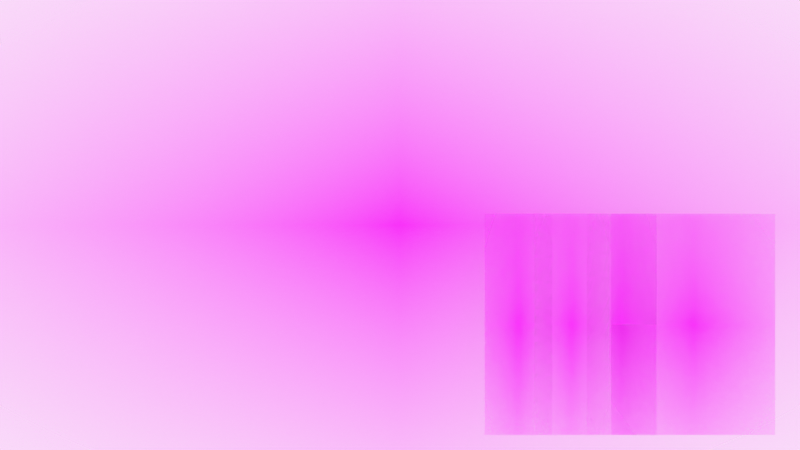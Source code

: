 # Source: untitled.blend  (saved by Blender 3.1.7; exported with 4.5.12 LTS)
import bpy
from mathutils import Matrix  # noqa: F401  (used for matrix-valued properties, if any)

bpy.ops.wm.read_factory_settings(use_empty=True)
scene = bpy.context.scene
scene.name = 'Scene'

# ---- collections
col_collection = bpy.data.collections.new('Collection'); scene.collection.children.link(col_collection)
col_camera = bpy.data.collections.new('Camera'); scene.collection.children.link(col_camera)

# ---- images (referenced by path relative to the original .blend; pixels are not part of the script)
import os
ASSET_DIR = os.environ.get("B2B_ASSET_DIR", "")  # directory of the original .blend (textures are referenced by path, not embedded)
HERE = os.path.dirname(os.path.abspath(__file__))  # packed textures are extracted next to this script under _unpacked/

def load_image(name, relpath, width, height, colorspace="sRGB"):
    """Load a texture the original file referenced (path relative to the .blend, or extracted next to this script)."""
    p = next((c for c in (os.path.join(HERE, relpath), os.path.join(ASSET_DIR, relpath)) if relpath and os.path.exists(c)), "")
    if p:
        img = bpy.data.images.load(p, check_existing=True)
        img.name = name
    else:  # same state as the original file: an image datablock whose file is absent (Cycles renders it pink)
        img = bpy.data.images.new(name, width, height)
        img.source = "FILE"
        img.filepath = "//" + (relpath or name)
    img.colorspace_settings.name = colorspace
    return img
img_swe_character_png = load_image('swe-character.png', 'swe-character.png', 1024, 1024, 'sRGB')
img_sandeep_png = load_image('sandeep.png', 'sandeep.png', 1024, 1024, 'sRGB')
img_nakul_character_png = load_image('nakul-character.png', 'nakul-character.png', 1024, 1024, 'sRGB')
img_darsh_png = load_image('darsh.png', 'darsh.png', 1024, 1024, 'sRGB')
img_munnar_png = load_image('munnar.png', 'munnar.png', 1024, 1024, 'sRGB')
img_hyderabad_png = load_image('hyderabad.png', 'hyderabad.png', 1024, 1024, 'sRGB')
img_goa_png = load_image('goa.png', 'goa.png', 1024, 1024, 'sRGB')
img_sahara_png = load_image('sahara.png', 'sahara.png', 1024, 1024, 'sRGB')
img_megalaya_png = load_image('megalaya.png', 'megalaya.png', 1024, 1024, 'sRGB')
img_spiti_png = load_image('spiti.png', 'spiti.png', 1024, 1024, 'sRGB')
img_kashmir_png = load_image('kashmir.png', 'kashmir.png', 1024, 1024, 'sRGB')

# ---- materials (node trees are filled in below, after node groups)
mat_swe_character = bpy.data.materials.new('swe-character')
mat_swe_character.surface_render_method = 'BLENDED'
mat_swe_character.blend_method = 'BLEND'
mat_swe_character.use_transparent_shadow = False
mat_sandeep = bpy.data.materials.new('sandeep')
mat_sandeep.surface_render_method = 'BLENDED'
mat_sandeep.blend_method = 'BLEND'
mat_sandeep.use_transparent_shadow = False
mat_nakul_character = bpy.data.materials.new('nakul-character')
mat_nakul_character.surface_render_method = 'BLENDED'
mat_nakul_character.blend_method = 'BLEND'
mat_nakul_character.use_transparent_shadow = False
mat_darsh = bpy.data.materials.new('darsh')
mat_darsh.surface_render_method = 'BLENDED'
mat_darsh.blend_method = 'BLEND'
mat_darsh.use_transparent_shadow = False
mat_munnar = bpy.data.materials.new('munnar')
mat_munnar.surface_render_method = 'BLENDED'
mat_munnar.blend_method = 'BLEND'
mat_munnar.use_transparent_shadow = False
mat_hyderabad = bpy.data.materials.new('hyderabad')
mat_hyderabad.surface_render_method = 'BLENDED'
mat_hyderabad.blend_method = 'BLEND'
mat_hyderabad.use_transparent_shadow = False
mat_goa = bpy.data.materials.new('goa')
mat_goa.surface_render_method = 'BLENDED'
mat_goa.blend_method = 'BLEND'
mat_goa.use_transparent_shadow = False
mat_sahara = bpy.data.materials.new('sahara')
mat_sahara.surface_render_method = 'BLENDED'
mat_sahara.blend_method = 'BLEND'
mat_sahara.use_transparent_shadow = False
mat_megalaya = bpy.data.materials.new('megalaya')
mat_megalaya.surface_render_method = 'BLENDED'
mat_megalaya.blend_method = 'BLEND'
mat_megalaya.use_transparent_shadow = False
mat_spiti = bpy.data.materials.new('spiti')
mat_spiti.surface_render_method = 'BLENDED'
mat_spiti.blend_method = 'BLEND'
mat_spiti.use_transparent_shadow = False
mat_kashmir = bpy.data.materials.new('kashmir')
mat_kashmir.surface_render_method = 'BLENDED'
mat_kashmir.blend_method = 'BLEND'
mat_kashmir.use_transparent_shadow = False

# ---- material node trees
mat_swe_character.use_nodes = True; mat_swe_character.node_tree.nodes.clear()
_N = mat_swe_character.node_tree.nodes; _L = mat_swe_character.node_tree.links
n0 = _N.new('ShaderNodeOutputMaterial'); n0.name = 'Material Output'; n0.location = (300, 300)
n1 = _N.new('ShaderNodeTexImage'); n1.name = 'Image Texture'; n1.location = (-200, 300)
n1.image = img_swe_character_png
n1.extension = 'CLIP'
n2 = _N.new('ShaderNodeBsdfPrincipled'); n2.name = 'Principled BSDF'; n2.location = (0, 300)
n2.distribution = 'GGX'
n2.subsurface_method = 'RANDOM_WALK_SKIN'
n2.inputs[3].default_value = 1.45
n2.inputs[27].default_value = (0.0, 0.0, 0.0, 1.0)
n2.inputs[28].default_value = 1.0
_L.new(n1.outputs[0], n2.inputs[0])
_L.new(n1.outputs[1], n2.inputs[4])
_L.new(n2.outputs[0], n0.inputs[0])
n0.is_active_output = True
mat_sandeep.use_nodes = True; mat_sandeep.node_tree.nodes.clear()
_N = mat_sandeep.node_tree.nodes; _L = mat_sandeep.node_tree.links
n0 = _N.new('ShaderNodeOutputMaterial'); n0.name = 'Material Output'; n0.location = (300, 300)
n1 = _N.new('ShaderNodeTexImage'); n1.name = 'Image Texture'; n1.location = (-200, 300)
n1.image = img_sandeep_png
n1.extension = 'CLIP'
n2 = _N.new('ShaderNodeBsdfPrincipled'); n2.name = 'Principled BSDF'; n2.location = (0, 300)
n2.distribution = 'GGX'
n2.subsurface_method = 'RANDOM_WALK_SKIN'
n2.inputs[3].default_value = 1.45
n2.inputs[27].default_value = (0.0, 0.0, 0.0, 1.0)
n2.inputs[28].default_value = 1.0
_L.new(n1.outputs[0], n2.inputs[0])
_L.new(n1.outputs[1], n2.inputs[4])
_L.new(n2.outputs[0], n0.inputs[0])
n0.is_active_output = True
mat_nakul_character.use_nodes = True; mat_nakul_character.node_tree.nodes.clear()
_N = mat_nakul_character.node_tree.nodes; _L = mat_nakul_character.node_tree.links
n0 = _N.new('ShaderNodeOutputMaterial'); n0.name = 'Material Output'; n0.location = (300, 300)
n1 = _N.new('ShaderNodeTexImage'); n1.name = 'Image Texture'; n1.location = (-200, 300)
n1.image = img_nakul_character_png
n1.extension = 'CLIP'
n2 = _N.new('ShaderNodeBsdfPrincipled'); n2.name = 'Principled BSDF'; n2.location = (0, 300)
n2.distribution = 'GGX'
n2.subsurface_method = 'RANDOM_WALK_SKIN'
n2.inputs[3].default_value = 1.45
n2.inputs[27].default_value = (0.0, 0.0, 0.0, 1.0)
n2.inputs[28].default_value = 1.0
_L.new(n1.outputs[0], n2.inputs[0])
_L.new(n1.outputs[1], n2.inputs[4])
_L.new(n2.outputs[0], n0.inputs[0])
n0.is_active_output = True
mat_darsh.use_nodes = True; mat_darsh.node_tree.nodes.clear()
_N = mat_darsh.node_tree.nodes; _L = mat_darsh.node_tree.links
n0 = _N.new('ShaderNodeOutputMaterial'); n0.name = 'Material Output'; n0.location = (300, 300)
n1 = _N.new('ShaderNodeTexImage'); n1.name = 'Image Texture'; n1.location = (-200, 300)
n1.image = img_darsh_png
n1.extension = 'CLIP'
n2 = _N.new('ShaderNodeBsdfPrincipled'); n2.name = 'Principled BSDF'; n2.location = (0, 300)
n2.distribution = 'GGX'
n2.subsurface_method = 'RANDOM_WALK_SKIN'
n2.inputs[3].default_value = 1.45
n2.inputs[27].default_value = (0.0, 0.0, 0.0, 1.0)
n2.inputs[28].default_value = 1.0
_L.new(n1.outputs[0], n2.inputs[0])
_L.new(n1.outputs[1], n2.inputs[4])
_L.new(n2.outputs[0], n0.inputs[0])
n0.is_active_output = True
mat_munnar.use_nodes = True; mat_munnar.node_tree.nodes.clear()
_N = mat_munnar.node_tree.nodes; _L = mat_munnar.node_tree.links
n0 = _N.new('ShaderNodeOutputMaterial'); n0.name = 'Material Output'; n0.location = (300, 300)
n1 = _N.new('ShaderNodeTexImage'); n1.name = 'Image Texture'; n1.location = (-200, 300)
n1.image = img_munnar_png
n1.extension = 'CLIP'
n2 = _N.new('ShaderNodeBsdfPrincipled'); n2.name = 'Principled BSDF'; n2.location = (0, 300)
n2.distribution = 'GGX'
n2.subsurface_method = 'RANDOM_WALK_SKIN'
n2.inputs[3].default_value = 1.45
n2.inputs[27].default_value = (0.0, 0.0, 0.0, 1.0)
n2.inputs[28].default_value = 1.0
_L.new(n1.outputs[0], n2.inputs[0])
_L.new(n1.outputs[1], n2.inputs[4])
_L.new(n2.outputs[0], n0.inputs[0])
n0.is_active_output = True
mat_hyderabad.use_nodes = True; mat_hyderabad.node_tree.nodes.clear()
_N = mat_hyderabad.node_tree.nodes; _L = mat_hyderabad.node_tree.links
n0 = _N.new('ShaderNodeOutputMaterial'); n0.name = 'Material Output'; n0.location = (300, 300)
n1 = _N.new('ShaderNodeTexImage'); n1.name = 'Image Texture'; n1.location = (-200, 300)
n1.image = img_hyderabad_png
n1.extension = 'CLIP'
n2 = _N.new('ShaderNodeBsdfPrincipled'); n2.name = 'Principled BSDF'; n2.location = (0, 300)
n2.distribution = 'GGX'
n2.subsurface_method = 'RANDOM_WALK_SKIN'
n2.inputs[3].default_value = 1.45
n2.inputs[27].default_value = (0.0, 0.0, 0.0, 1.0)
n2.inputs[28].default_value = 1.0
_L.new(n1.outputs[0], n2.inputs[0])
_L.new(n1.outputs[1], n2.inputs[4])
_L.new(n2.outputs[0], n0.inputs[0])
n0.is_active_output = True
mat_goa.use_nodes = True; mat_goa.node_tree.nodes.clear()
_N = mat_goa.node_tree.nodes; _L = mat_goa.node_tree.links
n0 = _N.new('ShaderNodeOutputMaterial'); n0.name = 'Material Output'; n0.location = (300, 300)
n1 = _N.new('ShaderNodeTexImage'); n1.name = 'Image Texture'; n1.location = (-200, 300)
n1.image = img_goa_png
n1.extension = 'CLIP'
n2 = _N.new('ShaderNodeBsdfPrincipled'); n2.name = 'Principled BSDF'; n2.location = (0, 300)
n2.distribution = 'GGX'
n2.subsurface_method = 'RANDOM_WALK_SKIN'
n2.inputs[3].default_value = 1.45
n2.inputs[27].default_value = (0.0, 0.0, 0.0, 1.0)
n2.inputs[28].default_value = 1.0
_L.new(n1.outputs[0], n2.inputs[0])
_L.new(n1.outputs[1], n2.inputs[4])
_L.new(n2.outputs[0], n0.inputs[0])
n0.is_active_output = True
mat_sahara.use_nodes = True; mat_sahara.node_tree.nodes.clear()
_N = mat_sahara.node_tree.nodes; _L = mat_sahara.node_tree.links
n0 = _N.new('ShaderNodeOutputMaterial'); n0.name = 'Material Output'; n0.location = (300, 300)
n1 = _N.new('ShaderNodeTexImage'); n1.name = 'Image Texture'; n1.location = (-200, 300)
n1.image = img_sahara_png
n1.extension = 'CLIP'
n2 = _N.new('ShaderNodeBsdfPrincipled'); n2.name = 'Principled BSDF'; n2.location = (0, 300)
n2.distribution = 'GGX'
n2.subsurface_method = 'RANDOM_WALK_SKIN'
n2.inputs[3].default_value = 1.45
n2.inputs[27].default_value = (0.0, 0.0, 0.0, 1.0)
n2.inputs[28].default_value = 1.0
_L.new(n1.outputs[0], n2.inputs[0])
_L.new(n1.outputs[1], n2.inputs[4])
_L.new(n2.outputs[0], n0.inputs[0])
n0.is_active_output = True
mat_megalaya.use_nodes = True; mat_megalaya.node_tree.nodes.clear()
_N = mat_megalaya.node_tree.nodes; _L = mat_megalaya.node_tree.links
n0 = _N.new('ShaderNodeOutputMaterial'); n0.name = 'Material Output'; n0.location = (300, 300)
n1 = _N.new('ShaderNodeTexImage'); n1.name = 'Image Texture'; n1.location = (-200, 300)
n1.image = img_megalaya_png
n1.extension = 'CLIP'
n2 = _N.new('ShaderNodeBsdfPrincipled'); n2.name = 'Principled BSDF'; n2.location = (0, 300)
n2.distribution = 'GGX'
n2.subsurface_method = 'RANDOM_WALK_SKIN'
n2.inputs[3].default_value = 1.45
n2.inputs[27].default_value = (0.0, 0.0, 0.0, 1.0)
n2.inputs[28].default_value = 1.0
_L.new(n1.outputs[0], n2.inputs[0])
_L.new(n1.outputs[1], n2.inputs[4])
_L.new(n2.outputs[0], n0.inputs[0])
n0.is_active_output = True
mat_spiti.use_nodes = True; mat_spiti.node_tree.nodes.clear()
_N = mat_spiti.node_tree.nodes; _L = mat_spiti.node_tree.links
n0 = _N.new('ShaderNodeOutputMaterial'); n0.name = 'Material Output'; n0.location = (300, 300)
n1 = _N.new('ShaderNodeTexImage'); n1.name = 'Image Texture'; n1.location = (-200, 300)
n1.image = img_spiti_png
n1.extension = 'CLIP'
n2 = _N.new('ShaderNodeBsdfPrincipled'); n2.name = 'Principled BSDF'; n2.location = (0, 300)
n2.distribution = 'GGX'
n2.subsurface_method = 'RANDOM_WALK_SKIN'
n2.inputs[3].default_value = 1.45
n2.inputs[27].default_value = (0.0, 0.0, 0.0, 1.0)
n2.inputs[28].default_value = 1.0
_L.new(n1.outputs[0], n2.inputs[0])
_L.new(n1.outputs[1], n2.inputs[4])
_L.new(n2.outputs[0], n0.inputs[0])
n0.is_active_output = True
mat_kashmir.use_nodes = True; mat_kashmir.node_tree.nodes.clear()
_N = mat_kashmir.node_tree.nodes; _L = mat_kashmir.node_tree.links
n0 = _N.new('ShaderNodeOutputMaterial'); n0.name = 'Material Output'; n0.location = (300, 300)
n1 = _N.new('ShaderNodeTexImage'); n1.name = 'Image Texture'; n1.location = (-200, 300)
n1.image = img_kashmir_png
n1.extension = 'CLIP'
n2 = _N.new('ShaderNodeBsdfPrincipled'); n2.name = 'Principled BSDF'; n2.location = (0, 300)
n2.distribution = 'GGX'
n2.subsurface_method = 'RANDOM_WALK_SKIN'
n2.inputs[3].default_value = 1.45
n2.inputs[27].default_value = (0.0, 0.0, 0.0, 1.0)
n2.inputs[28].default_value = 1.0
_L.new(n1.outputs[0], n2.inputs[0])
_L.new(n1.outputs[1], n2.inputs[4])
_L.new(n2.outputs[0], n0.inputs[0])
n0.is_active_output = True

# ---- world
world_world = bpy.data.worlds.new('World'); scene.world = world_world
world_world.use_nodes = True; world_world.node_tree.nodes.clear()
_N = world_world.node_tree.nodes; _L = world_world.node_tree.links
n0 = _N.new('ShaderNodeOutputWorld'); n0.name = 'World Output'; n0.location = (300, 300)
n1 = _N.new('ShaderNodeBackground'); n1.name = 'Background'; n1.location = (10, 300)
n1.inputs[0].default_value = (0.9513, 0.9513, 0.9513, 1.0)
_L.new(n1.outputs[0], n0.inputs[0])
n0.is_active_output = True
world_world.color = (0.9513, 0.9513, 0.9513)
world_world.use_sun_shadow = False
world_world.sun_shadow_jitter_overblur = 0.0

# ---- cameras
cam_camera = bpy.data.cameras.new('Camera')
cam_camera.display_size = 2.0

# ---- meshes
me_swe_character = bpy.data.meshes.new('swe-character')
me_swe_character.from_pydata([(-0.1526, -0.5, 0.0), (0.1526, -0.5, 0.0), (-0.1526, 0.5, 0.0), (0.1526, 0.5, 0.0)], [], [(0, 1, 3, 2)])
_uv = me_swe_character.uv_layers.new(name='UVMap')
_uv.uv.foreach_set('vector', [0.0, 0.0, 1.0, 0.0, 1.0, 1.0, 0.0, 1.0])
me_swe_character.materials.append(mat_swe_character)
me_swe_character.use_remesh_fix_poles = True
me_swe_character.use_remesh_preserve_attributes = False
me_swe_character.update()
me_sandeep = bpy.data.meshes.new('sandeep')
me_sandeep.from_pydata([(-0.1577, -0.5, 0.0), (0.1577, -0.5, 0.0), (-0.1577, 0.5, 0.0), (0.1577, 0.5, 0.0)], [], [(0, 1, 3, 2)])
_uv = me_sandeep.uv_layers.new(name='UVMap')
_uv.uv.foreach_set('vector', [0.0, 0.0, 1.0, 0.0, 1.0, 1.0, 0.0, 1.0])
me_sandeep.materials.append(mat_sandeep)
me_sandeep.use_remesh_fix_poles = True
me_sandeep.use_remesh_preserve_attributes = False
me_sandeep.update()
me_nakul_character = bpy.data.meshes.new('nakul-character')
me_nakul_character.from_pydata([(-0.3711, -0.5, 0.0), (0.3711, -0.5, 0.0), (-0.3711, 0.5, 0.0), (0.3711, 0.5, 0.0)], [], [(0, 1, 3, 2)])
_uv = me_nakul_character.uv_layers.new(name='UVMap')
_uv.uv.foreach_set('vector', [0.0, 0.0, 1.0, 0.0, 1.0, 1.0, 0.0, 1.0])
me_nakul_character.materials.append(mat_nakul_character)
me_nakul_character.use_remesh_fix_poles = True
me_nakul_character.use_remesh_preserve_attributes = False
me_nakul_character.update()
me_darsh = bpy.data.meshes.new('darsh')
me_darsh.from_pydata([(-0.1702, -0.5, 0.0), (0.1702, -0.5, 0.0), (-0.1702, 0.5, 0.0), (0.1702, 0.5, 0.0)], [], [(0, 1, 3, 2)])
_uv = me_darsh.uv_layers.new(name='UVMap')
_uv.uv.foreach_set('vector', [0.0, 0.0, 1.0, 0.0, 1.0, 1.0, 0.0, 1.0])
me_darsh.materials.append(mat_darsh)
me_darsh.use_remesh_fix_poles = True
me_darsh.use_remesh_preserve_attributes = False
me_darsh.update()
me_munnar = bpy.data.meshes.new('munnar')
me_munnar.from_pydata([(-0.9602, -0.5, 0.0), (0.9602, -0.5, 0.0), (-0.9602, 0.5, 0.0), (0.9602, 0.5, 0.0)], [], [(0, 1, 3, 2)])
_uv = me_munnar.uv_layers.new(name='UVMap')
_uv.uv.foreach_set('vector', [0.0, 0.0, 1.0, 0.0, 1.0, 1.0, 0.0, 1.0])
me_munnar.materials.append(mat_munnar)
me_munnar.use_remesh_fix_poles = True
me_munnar.use_remesh_preserve_attributes = False
me_munnar.update()
me_hyderabad = bpy.data.meshes.new('hyderabad')
me_hyderabad.from_pydata([(-0.7558, -0.5, 0.0), (0.7558, -0.5, 0.0), (-0.7558, 0.5, 0.0), (0.7558, 0.5, 0.0)], [], [(0, 1, 3, 2)])
_uv = me_hyderabad.uv_layers.new(name='UVMap')
_uv.uv.foreach_set('vector', [0.0, 0.0, 1.0, 0.0, 1.0, 1.0, 0.0, 1.0])
me_hyderabad.materials.append(mat_hyderabad)
me_hyderabad.use_remesh_fix_poles = True
me_hyderabad.use_remesh_preserve_attributes = False
me_hyderabad.update()
me_goa = bpy.data.meshes.new('goa')
me_goa.from_pydata([(-0.8004, -0.5, 0.0), (0.8004, -0.5, 0.0), (-0.8004, 0.5, 0.0), (0.8004, 0.5, 0.0)], [], [(0, 1, 3, 2)])
_uv = me_goa.uv_layers.new(name='UVMap')
_uv.uv.foreach_set('vector', [0.0, 0.0, 1.0, 0.0, 1.0, 1.0, 0.0, 1.0])
me_goa.materials.append(mat_goa)
me_goa.use_remesh_fix_poles = True
me_goa.use_remesh_preserve_attributes = False
me_goa.update()
me_sahara_001 = bpy.data.meshes.new('sahara.001')
me_sahara_001.from_pydata([(-0.75, -0.5, 0.0), (0.75, -0.5, 0.0), (-0.75, 0.5, 0.0), (0.75, 0.5, 0.0)], [], [(0, 1, 3, 2)])
_uv = me_sahara_001.uv_layers.new(name='UVMap')
_uv.uv.foreach_set('vector', [0.0, 0.0, 1.0, 0.0, 1.0, 1.0, 0.0, 1.0])
me_sahara_001.materials.append(mat_sahara)
me_sahara_001.use_remesh_fix_poles = True
me_sahara_001.use_remesh_preserve_attributes = False
me_sahara_001.update()
me_megalaya = bpy.data.meshes.new('megalaya')
me_megalaya.from_pydata([(-0.8125, -0.5, 0.0), (0.8125, -0.5, 0.0), (-0.8125, 0.5, 0.0), (0.8125, 0.5, 0.0)], [], [(0, 1, 3, 2)])
_uv = me_megalaya.uv_layers.new(name='UVMap')
_uv.uv.foreach_set('vector', [0.0, 0.0, 1.0, 0.0, 1.0, 1.0, 0.0, 1.0])
me_megalaya.materials.append(mat_megalaya)
me_megalaya.use_remesh_fix_poles = True
me_megalaya.use_remesh_preserve_attributes = False
me_megalaya.update()
me_spiti_002 = bpy.data.meshes.new('spiti.002')
me_spiti_002.from_pydata([(-0.9891, -0.5, 0.0), (0.9891, -0.5, 0.0), (-0.9891, 0.5, 0.0), (0.9891, 0.5, 0.0)], [], [(0, 1, 3, 2)])
_uv = me_spiti_002.uv_layers.new(name='UVMap')
_uv.uv.foreach_set('vector', [0.0, 0.0, 1.0, 0.0, 1.0, 1.0, 0.0, 1.0])
me_spiti_002.materials.append(mat_spiti)
me_spiti_002.use_remesh_fix_poles = True
me_spiti_002.use_remesh_preserve_attributes = False
me_spiti_002.update()
me_kashmir = bpy.data.meshes.new('kashmir')
me_kashmir.from_pydata([(-0.5, -0.5, 0.0), (0.5, -0.5, 0.0), (-0.5, 0.5, 0.0), (0.5, 0.5, 0.0)], [], [(0, 1, 3, 2)])
_uv = me_kashmir.uv_layers.new(name='UVMap')
_uv.uv.foreach_set('vector', [0.0, 0.0, 1.0, 0.0, 1.0, 1.0, 0.0, 1.0])
me_kashmir.materials.append(mat_kashmir)
me_kashmir.use_remesh_fix_poles = True
me_kashmir.use_remesh_preserve_attributes = False
me_kashmir.update()

# ---- objects
ob_swe_character = bpy.data.objects.new('swe-character', me_swe_character)
ob_sandeep = bpy.data.objects.new('sandeep', me_sandeep)
ob_nakul_character = bpy.data.objects.new('nakul-character', me_nakul_character)
ob_darsh = bpy.data.objects.new('darsh', me_darsh)
ob_munnar_001 = bpy.data.objects.new('munnar.001', me_munnar)
ob_hyderabad = bpy.data.objects.new('hyderabad', me_hyderabad)
ob_goa = bpy.data.objects.new('goa', me_goa)
ob_sahara = bpy.data.objects.new('sahara', me_sahara_001)
ob_megalaya = bpy.data.objects.new('megalaya', me_megalaya)
ob_spiti = bpy.data.objects.new('spiti', me_spiti_002)
ob_kashmir = bpy.data.objects.new('kashmir', me_kashmir)
ob_camera = bpy.data.objects.new('Camera', cam_camera)

# ---- transforms, parenting, visibility, modifiers, constraints
ob_swe_character.parent = ob_nakul_character
ob_swe_character.matrix_parent_inverse = Matrix(((0.4329, 0.0, 0.0, -1.241), (-0.0, -1.892e-08, 0.4329, 0.3869), (0.0, -0.4329, -1.892e-08, 1.003e-13), (-0.0, 0.0, -0.0, 1.0)))
ob_swe_character.location = (1.04, 3.907e-08, -0.8938)
ob_swe_character.rotation_euler = (1.571, -0.0, 0.0)
ob_swe_character.scale = (2.31, 2.31, 2.31)
ob_sandeep.parent = ob_nakul_character
ob_sandeep.matrix_parent_inverse = Matrix(((0.4329, 0.0, 0.0, -1.241), (-0.0, -1.892e-08, 0.4329, 0.3869), (0.0, -0.4329, -1.892e-08, 1.003e-13), (-0.0, 0.0, -0.0, 1.0)))
ob_sandeep.location = (2.12, 3.907e-08, -0.8938)
ob_sandeep.rotation_euler = (1.571, -0.0, 0.0)
ob_sandeep.scale = (2.31, 2.31, 2.31)
ob_nakul_character.location = (3.065, -0.3831, -1.037)
ob_nakul_character.rotation_euler = (1.571, 0.0, 0.0)
ob_nakul_character.scale = (2.31, 2.31, 2.31)
ob_darsh.parent = ob_nakul_character
ob_darsh.matrix_parent_inverse = Matrix(((0.4329, 0.0, 0.0, -1.241), (-0.0, -1.892e-08, 0.4329, 0.3869), (0.0, -0.4329, -1.892e-08, 1.003e-13), (-0.0, 0.0, -0.0, 1.0)))
ob_darsh.location = (1.6, 3.907e-08, -0.8938)
ob_darsh.rotation_euler = (1.571, -0.0, 0.0)
ob_darsh.scale = (2.31, 2.31, 2.31)
ob_munnar_001.location = (0.0, 0.0, 0.0)
ob_munnar_001.rotation_euler = (1.571, 0.0, 0.0)
ob_munnar_001.scale = (4.935, 4.935, 4.935)
ob_hyderabad.location = (0.0, 0.0, 0.0)
ob_hyderabad.rotation_euler = (1.571, 0.0, 0.0)
ob_hyderabad.scale = (0.0, 0.0, 0.0)
ob_goa.location = (0.0, 0.0, 0.0)
ob_goa.rotation_euler = (1.571, 0.0, 0.0)
ob_goa.scale = (0.0, 0.0, 0.0)
ob_sahara.location = (0.0, 0.0, 0.0)
ob_sahara.rotation_euler = (1.571, 0.0, 0.0)
ob_sahara.scale = (0.0, 0.0, 0.0)
ob_megalaya.location = (0.0, 0.0, 0.0)
ob_megalaya.rotation_euler = (1.571, 0.0, 0.0)
ob_megalaya.scale = (0.0, 0.0, 0.0)
ob_spiti.location = (0.0, 0.0, 0.0)
ob_spiti.rotation_euler = (1.571, 0.0, 0.0)
ob_spiti.scale = (0.0, 0.0, 0.0)
ob_kashmir.location = (0.0, 0.0, 0.2675)
ob_kashmir.rotation_euler = (1.571, 0.0, 0.0)
ob_kashmir.scale = (0.0, 0.0, 0.0)
ob_camera.location = (0.0, -12.0, 0.0)
ob_camera.rotation_euler = (1.571, -0.0, -0.0)
ob_camera.empty_image_side = 'FRONT'
ob_camera.lineart.crease_threshold = 0.0

# ---- collection membership
col_collection.objects.link(ob_swe_character)
col_collection.objects.link(ob_sandeep)
col_collection.objects.link(ob_nakul_character)
col_collection.objects.link(ob_darsh)
col_collection.objects.link(ob_munnar_001)
col_collection.objects.link(ob_hyderabad)
col_collection.objects.link(ob_goa)
col_collection.objects.link(ob_sahara)
col_collection.objects.link(ob_megalaya)
col_collection.objects.link(ob_spiti)
col_collection.objects.link(ob_kashmir)
col_camera.objects.link(ob_camera)

# ---- scene / render settings (as saved in the file)
scene.camera = ob_camera
scene.frame_start = 1; scene.frame_end = 362; scene.frame_set(4)
scene.render.engine = 'BLENDER_EEVEE_NEXT'
scene.render.image_settings.file_format = 'FFMPEG'
scene.render.image_settings.color_mode = 'RGB'
scene.cycles.sampling_pattern = 'TABULATED_SOBOL'
scene.cycles.use_light_tree = False
scene.view_settings.view_transform = 'Standard'
bpy.context.view_layer.update()
